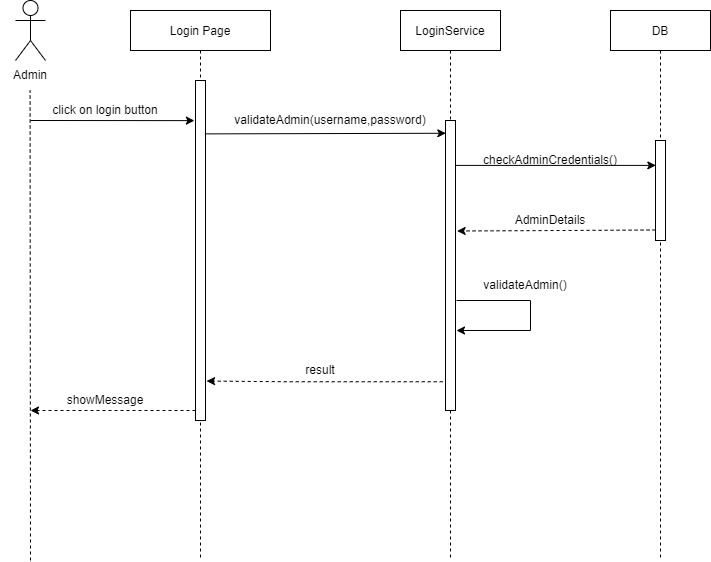

The diagram above was exported from draw.io. Its source (the exported page's mxGraphModel, read from the mxfile embedded in the PNG):
<mxGraphModel dx="2098" dy="807" grid="1" gridSize="10" guides="1" tooltips="1" connect="1" arrows="1" fold="1" page="1" pageScale="1" pageWidth="850" pageHeight="1100" math="0" shadow="0">
  <root>
    <mxCell id="0" />
    <mxCell id="1" parent="0" />
    <mxCell id="3nuBFxr9cyL0pnOWT2aG-1" value="Login Page" style="shape=umlLifeline;perimeter=lifelinePerimeter;container=1;collapsible=0;recursiveResize=0;rounded=0;shadow=0;strokeWidth=1;" parent="1" vertex="1">
      <mxGeometry x="30" y="50" width="140" height="550" as="geometry" />
    </mxCell>
    <mxCell id="3nuBFxr9cyL0pnOWT2aG-2" value="" style="points=[];perimeter=orthogonalPerimeter;rounded=0;shadow=0;strokeWidth=1;" parent="3nuBFxr9cyL0pnOWT2aG-1" vertex="1">
      <mxGeometry x="65" y="70" width="10" height="340" as="geometry" />
    </mxCell>
    <mxCell id="n4MnftKarJT5HZVX3JWJ-38" value="" style="endArrow=classic;html=1;rounded=0;dashed=1;" edge="1" parent="3nuBFxr9cyL0pnOWT2aG-1">
      <mxGeometry width="50" height="50" relative="1" as="geometry">
        <mxPoint x="65" y="400" as="sourcePoint" />
        <mxPoint x="-100" y="400" as="targetPoint" />
        <Array as="points" />
      </mxGeometry>
    </mxCell>
    <mxCell id="wWS5fwi-mmjqRLj6NCya-3" value="LoginService" style="shape=umlLifeline;perimeter=lifelinePerimeter;container=1;collapsible=0;recursiveResize=0;rounded=0;shadow=0;strokeWidth=1;" parent="1" vertex="1">
      <mxGeometry x="300" y="50" width="100" height="550" as="geometry" />
    </mxCell>
    <mxCell id="n4MnftKarJT5HZVX3JWJ-11" value="" style="points=[];perimeter=orthogonalPerimeter;rounded=0;shadow=0;strokeWidth=1;" vertex="1" parent="wWS5fwi-mmjqRLj6NCya-3">
      <mxGeometry x="45" y="110" width="10" height="290" as="geometry" />
    </mxCell>
    <mxCell id="n4MnftKarJT5HZVX3JWJ-34" value="" style="endArrow=classic;html=1;rounded=0;" edge="1" parent="wWS5fwi-mmjqRLj6NCya-3">
      <mxGeometry width="50" height="50" relative="1" as="geometry">
        <mxPoint x="56" y="290" as="sourcePoint" />
        <mxPoint x="56" y="320" as="targetPoint" />
        <Array as="points">
          <mxPoint x="130" y="290" />
          <mxPoint x="130" y="320" />
        </Array>
      </mxGeometry>
    </mxCell>
    <mxCell id="wWS5fwi-mmjqRLj6NCya-5" value="DB" style="shape=umlLifeline;perimeter=lifelinePerimeter;container=1;collapsible=0;recursiveResize=0;rounded=0;shadow=0;strokeWidth=1;" parent="1" vertex="1">
      <mxGeometry x="510" y="50" width="100" height="550" as="geometry" />
    </mxCell>
    <mxCell id="n4MnftKarJT5HZVX3JWJ-15" value="" style="points=[];perimeter=orthogonalPerimeter;rounded=0;shadow=0;strokeWidth=1;" vertex="1" parent="wWS5fwi-mmjqRLj6NCya-5">
      <mxGeometry x="45" y="130" width="10" height="100" as="geometry" />
    </mxCell>
    <mxCell id="wWS5fwi-mmjqRLj6NCya-7" value="" style="shape=umlActor;verticalLabelPosition=bottom;verticalAlign=top;html=1;outlineConnect=0;" parent="1" vertex="1">
      <mxGeometry x="-85" y="40" width="30" height="60" as="geometry" />
    </mxCell>
    <mxCell id="n4MnftKarJT5HZVX3JWJ-6" value="" style="endArrow=none;html=1;rounded=0;dashed=1;" edge="1" parent="1">
      <mxGeometry width="50" height="50" relative="1" as="geometry">
        <mxPoint x="-70" y="600" as="sourcePoint" />
        <mxPoint x="-70.42" y="130" as="targetPoint" />
      </mxGeometry>
    </mxCell>
    <mxCell id="n4MnftKarJT5HZVX3JWJ-7" value="Admin" style="text;html=1;strokeColor=none;fillColor=none;align=center;verticalAlign=middle;whiteSpace=wrap;rounded=0;" vertex="1" parent="1">
      <mxGeometry x="-100" y="100" width="60" height="30" as="geometry" />
    </mxCell>
    <mxCell id="n4MnftKarJT5HZVX3JWJ-9" value="" style="endArrow=classic;html=1;rounded=0;entryX=-0.11;entryY=0.118;entryDx=0;entryDy=0;entryPerimeter=0;" edge="1" parent="1" target="3nuBFxr9cyL0pnOWT2aG-2">
      <mxGeometry width="50" height="50" relative="1" as="geometry">
        <mxPoint x="-70" y="159.99999999999997" as="sourcePoint" />
        <mxPoint x="90" y="160" as="targetPoint" />
      </mxGeometry>
    </mxCell>
    <mxCell id="n4MnftKarJT5HZVX3JWJ-10" value="click on login button" style="text;html=1;strokeColor=none;fillColor=none;align=center;verticalAlign=middle;whiteSpace=wrap;rounded=0;" vertex="1" parent="1">
      <mxGeometry x="-55" y="140" width="120" height="20" as="geometry" />
    </mxCell>
    <mxCell id="n4MnftKarJT5HZVX3JWJ-12" value="" style="endArrow=classic;html=1;rounded=0;exitX=0.944;exitY=0.157;exitDx=0;exitDy=0;exitPerimeter=0;entryX=0.033;entryY=0.044;entryDx=0;entryDy=0;entryPerimeter=0;" edge="1" parent="1" source="3nuBFxr9cyL0pnOWT2aG-2" target="n4MnftKarJT5HZVX3JWJ-11">
      <mxGeometry width="50" height="50" relative="1" as="geometry">
        <mxPoint x="110" y="189" as="sourcePoint" />
        <mxPoint x="340" y="173" as="targetPoint" />
      </mxGeometry>
    </mxCell>
    <mxCell id="n4MnftKarJT5HZVX3JWJ-13" value="validateAdmin(username,password)" style="text;html=1;strokeColor=none;fillColor=none;align=center;verticalAlign=middle;whiteSpace=wrap;rounded=0;" vertex="1" parent="1">
      <mxGeometry x="170" y="150" width="120" height="20" as="geometry" />
    </mxCell>
    <mxCell id="n4MnftKarJT5HZVX3JWJ-14" value="" style="endArrow=classic;html=1;rounded=0;entryX=0.033;entryY=0.249;entryDx=0;entryDy=0;entryPerimeter=0;" edge="1" parent="1" source="n4MnftKarJT5HZVX3JWJ-11" target="n4MnftKarJT5HZVX3JWJ-15">
      <mxGeometry width="50" height="50" relative="1" as="geometry">
        <mxPoint x="360" y="220" as="sourcePoint" />
        <mxPoint x="550" y="220" as="targetPoint" />
      </mxGeometry>
    </mxCell>
    <mxCell id="n4MnftKarJT5HZVX3JWJ-17" value="checkAdminCredentials()" style="text;html=1;strokeColor=none;fillColor=none;align=center;verticalAlign=middle;whiteSpace=wrap;rounded=0;" vertex="1" parent="1">
      <mxGeometry x="390" y="190" width="120" height="20" as="geometry" />
    </mxCell>
    <mxCell id="n4MnftKarJT5HZVX3JWJ-24" value="" style="endArrow=classic;html=1;rounded=0;dashed=1;exitX=0.005;exitY=0.895;exitDx=0;exitDy=0;exitPerimeter=0;entryX=1.162;entryY=0.381;entryDx=0;entryDy=0;entryPerimeter=0;" edge="1" parent="1" source="n4MnftKarJT5HZVX3JWJ-15" target="n4MnftKarJT5HZVX3JWJ-11">
      <mxGeometry width="50" height="50" relative="1" as="geometry">
        <mxPoint x="550" y="270" as="sourcePoint" />
        <mxPoint x="360" y="270" as="targetPoint" />
        <Array as="points">
          <mxPoint x="460" y="270" />
        </Array>
      </mxGeometry>
    </mxCell>
    <mxCell id="n4MnftKarJT5HZVX3JWJ-25" value="AdminDetails" style="text;html=1;strokeColor=none;fillColor=none;align=center;verticalAlign=middle;whiteSpace=wrap;rounded=0;" vertex="1" parent="1">
      <mxGeometry x="390" y="250" width="120" height="20" as="geometry" />
    </mxCell>
    <mxCell id="n4MnftKarJT5HZVX3JWJ-33" value="result" style="text;html=1;strokeColor=none;fillColor=none;align=center;verticalAlign=middle;whiteSpace=wrap;rounded=0;" vertex="1" parent="1">
      <mxGeometry x="160" y="400" width="120" height="20" as="geometry" />
    </mxCell>
    <mxCell id="n4MnftKarJT5HZVX3JWJ-35" value="validateAdmin()" style="text;html=1;strokeColor=none;fillColor=none;align=center;verticalAlign=middle;whiteSpace=wrap;rounded=0;" vertex="1" parent="1">
      <mxGeometry x="365" y="315" width="120" height="20" as="geometry" />
    </mxCell>
    <mxCell id="n4MnftKarJT5HZVX3JWJ-37" value="" style="endArrow=classic;html=1;rounded=0;dashed=1;entryX=1.108;entryY=0.884;entryDx=0;entryDy=0;entryPerimeter=0;" edge="1" parent="1" target="3nuBFxr9cyL0pnOWT2aG-2">
      <mxGeometry width="50" height="50" relative="1" as="geometry">
        <mxPoint x="342.22" y="421.25" as="sourcePoint" />
        <mxPoint x="110" y="421" as="targetPoint" />
        <Array as="points">
          <mxPoint x="187.85" y="421.25" />
        </Array>
      </mxGeometry>
    </mxCell>
    <mxCell id="n4MnftKarJT5HZVX3JWJ-39" value="showMessage" style="text;html=1;strokeColor=none;fillColor=none;align=center;verticalAlign=middle;whiteSpace=wrap;rounded=0;" vertex="1" parent="1">
      <mxGeometry x="-55" y="430" width="120" height="20" as="geometry" />
    </mxCell>
  </root>
</mxGraphModel>